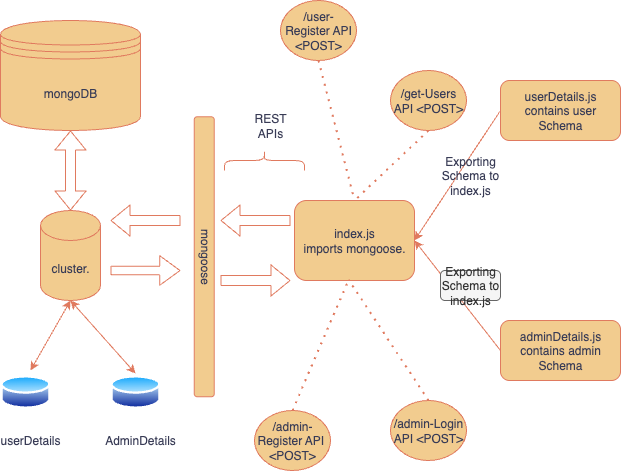

The diagram above was exported from draw.io. Its source (the exported page's mxGraphModel, read from the mxfile embedded in the PNG):
<mxGraphModel dx="1058" dy="618" grid="1" gridSize="10" guides="1" tooltips="1" connect="1" arrows="1" fold="1" page="1" pageScale="1" pageWidth="827" pageHeight="1169" background="#ffffff" math="0" shadow="0" adaptiveColors="simple">
  <root>
    <mxCell id="0" />
    <mxCell id="1" parent="0" />
    <mxCell id="T_PSCalrxBw_IGnm-Epd-1" value="index.js&lt;div&gt;imports mongoose.&lt;/div&gt;" style="rounded=1;whiteSpace=wrap;html=1;labelBackgroundColor=none;fillColor=#F2CC8F;strokeColor=#E07A5F;fontColor=#393C56;" parent="1" vertex="1">
      <mxGeometry x="294" y="200" width="120" height="80" as="geometry" />
    </mxCell>
    <mxCell id="YFIp8gRq__ZYFWO32oPo-2" value="mongoose" style="rounded=1;whiteSpace=wrap;html=1;rotation=90;labelBackgroundColor=none;fillColor=#F2CC8F;strokeColor=#E07A5F;fontColor=#393C56;" vertex="1" parent="1">
      <mxGeometry x="63.75" y="246.25" width="280" height="20" as="geometry" />
    </mxCell>
    <mxCell id="YFIp8gRq__ZYFWO32oPo-3" value="" style="shape=flexArrow;endArrow=classic;html=1;rounded=1;labelBackgroundColor=none;fontColor=default;strokeColor=#E07A5F;" edge="1" parent="1">
      <mxGeometry width="50" height="50" relative="1" as="geometry">
        <mxPoint x="290" y="220" as="sourcePoint" />
        <mxPoint x="220" y="220" as="targetPoint" />
      </mxGeometry>
    </mxCell>
    <mxCell id="YFIp8gRq__ZYFWO32oPo-4" value="" style="shape=flexArrow;endArrow=classic;html=1;rounded=1;labelBackgroundColor=none;fontColor=default;strokeColor=#E07A5F;" edge="1" parent="1">
      <mxGeometry width="50" height="50" relative="1" as="geometry">
        <mxPoint x="220" y="280" as="sourcePoint" />
        <mxPoint x="290" y="280" as="targetPoint" />
        <Array as="points">
          <mxPoint x="250" y="280" />
        </Array>
      </mxGeometry>
    </mxCell>
    <mxCell id="YFIp8gRq__ZYFWO32oPo-6" value="" style="shape=flexArrow;endArrow=classic;html=1;rounded=1;width=8.666666666666666;endSize=6.446666666666666;labelBackgroundColor=none;fontColor=default;strokeColor=#E07A5F;" edge="1" parent="1">
      <mxGeometry width="50" height="50" relative="1" as="geometry">
        <mxPoint x="110" y="270" as="sourcePoint" />
        <mxPoint x="180" y="270" as="targetPoint" />
        <Array as="points" />
      </mxGeometry>
    </mxCell>
    <mxCell id="YFIp8gRq__ZYFWO32oPo-8" value="" style="shape=flexArrow;endArrow=classic;html=1;rounded=1;labelBackgroundColor=none;fontColor=default;strokeColor=#E07A5F;" edge="1" parent="1">
      <mxGeometry width="50" height="50" relative="1" as="geometry">
        <mxPoint x="180" y="220" as="sourcePoint" />
        <mxPoint x="110" y="220" as="targetPoint" />
      </mxGeometry>
    </mxCell>
    <mxCell id="YFIp8gRq__ZYFWO32oPo-10" value="" style="shape=curlyBracket;whiteSpace=wrap;html=1;rounded=1;flipH=1;labelPosition=right;verticalLabelPosition=middle;align=left;verticalAlign=middle;rotation=-90;labelBackgroundColor=none;fillColor=#F2CC8F;strokeColor=#E07A5F;fontColor=#393C56;" vertex="1" parent="1">
      <mxGeometry x="254" y="120" width="20" height="80" as="geometry" />
    </mxCell>
    <mxCell id="YFIp8gRq__ZYFWO32oPo-12" value="REST APIs" style="text;strokeColor=none;align=center;fillColor=none;html=1;verticalAlign=middle;whiteSpace=wrap;rounded=1;labelBackgroundColor=none;fontColor=#393C56;" vertex="1" parent="1">
      <mxGeometry x="240" y="110" width="60" height="30" as="geometry" />
    </mxCell>
    <mxCell id="YFIp8gRq__ZYFWO32oPo-13" value="cluster." style="shape=cylinder3;whiteSpace=wrap;html=1;boundedLbl=1;backgroundOutline=1;size=15;labelBackgroundColor=none;fillColor=#F2CC8F;strokeColor=#E07A5F;fontColor=#393C56;rounded=1;" vertex="1" parent="1">
      <mxGeometry x="40" y="210" width="60" height="90" as="geometry" />
    </mxCell>
    <mxCell id="YFIp8gRq__ZYFWO32oPo-14" value="mongoDB" style="shape=datastore;whiteSpace=wrap;html=1;labelBackgroundColor=none;fillColor=#F2CC8F;strokeColor=#E07A5F;fontColor=#393C56;rounded=1;" vertex="1" parent="1">
      <mxGeometry y="20" width="140" height="110" as="geometry" />
    </mxCell>
    <mxCell id="YFIp8gRq__ZYFWO32oPo-15" value="" style="shape=flexArrow;endArrow=classic;startArrow=classic;html=1;rounded=1;exitX=0.5;exitY=0;exitDx=0;exitDy=0;exitPerimeter=0;entryX=0.5;entryY=1;entryDx=0;entryDy=0;labelBackgroundColor=none;fontColor=default;strokeColor=#E07A5F;" edge="1" parent="1" source="YFIp8gRq__ZYFWO32oPo-13" target="YFIp8gRq__ZYFWO32oPo-14">
      <mxGeometry width="100" height="100" relative="1" as="geometry">
        <mxPoint x="50" y="200" as="sourcePoint" />
        <mxPoint x="110" y="140" as="targetPoint" />
        <Array as="points" />
      </mxGeometry>
    </mxCell>
    <mxCell id="YFIp8gRq__ZYFWO32oPo-16" value="userDetails.js&lt;div&gt;contains user Schema&lt;/div&gt;" style="rounded=1;whiteSpace=wrap;html=1;labelBackgroundColor=none;fillColor=#F2CC8F;strokeColor=#E07A5F;fontColor=#393C56;" vertex="1" parent="1">
      <mxGeometry x="500" y="80" width="120" height="60" as="geometry" />
    </mxCell>
    <mxCell id="YFIp8gRq__ZYFWO32oPo-18" value="adminDetails.js&lt;div&gt;contains admin Schema&lt;/div&gt;" style="rounded=1;whiteSpace=wrap;html=1;labelBackgroundColor=none;fillColor=#F2CC8F;strokeColor=#E07A5F;fontColor=#393C56;" vertex="1" parent="1">
      <mxGeometry x="500" y="320" width="120" height="60" as="geometry" />
    </mxCell>
    <mxCell id="YFIp8gRq__ZYFWO32oPo-19" value="" style="endArrow=classic;html=1;rounded=1;exitX=0;exitY=0.5;exitDx=0;exitDy=0;entryX=1;entryY=0.5;entryDx=0;entryDy=0;labelBackgroundColor=none;fontColor=default;strokeColor=#E07A5F;" edge="1" parent="1" source="YFIp8gRq__ZYFWO32oPo-18" target="T_PSCalrxBw_IGnm-Epd-1">
      <mxGeometry width="50" height="50" relative="1" as="geometry">
        <mxPoint x="440" y="260" as="sourcePoint" />
        <mxPoint x="490" y="210" as="targetPoint" />
      </mxGeometry>
    </mxCell>
    <mxCell id="YFIp8gRq__ZYFWO32oPo-20" value="" style="endArrow=classic;html=1;rounded=1;exitX=0;exitY=0.5;exitDx=0;exitDy=0;entryX=1;entryY=0.5;entryDx=0;entryDy=0;labelBackgroundColor=none;fontColor=default;strokeColor=#E07A5F;" edge="1" parent="1" source="YFIp8gRq__ZYFWO32oPo-16" target="T_PSCalrxBw_IGnm-Epd-1">
      <mxGeometry width="50" height="50" relative="1" as="geometry">
        <mxPoint x="516" y="210" as="sourcePoint" />
        <mxPoint x="430" y="160" as="targetPoint" />
      </mxGeometry>
    </mxCell>
    <mxCell id="YFIp8gRq__ZYFWO32oPo-25" value="Exporting Schema to index.js" style="text;html=1;align=center;verticalAlign=middle;whiteSpace=wrap;rounded=1;labelBackgroundColor=none;fontColor=#393C56;" vertex="1" parent="1">
      <mxGeometry x="440" y="160" width="60" height="30" as="geometry" />
    </mxCell>
    <mxCell id="YFIp8gRq__ZYFWO32oPo-26" value="Exporting Schema to index.js" style="text;html=1;align=center;verticalAlign=middle;whiteSpace=wrap;rounded=1;labelBackgroundColor=none;fillColor=#f5f5f5;fontColor=#333333;strokeColor=#666666;" vertex="1" parent="1">
      <mxGeometry x="440" y="270" width="60" height="30" as="geometry" />
    </mxCell>
    <mxCell id="YFIp8gRq__ZYFWO32oPo-27" value="/admin-Register API&amp;nbsp;&lt;div&gt;&amp;lt;POST&amp;gt;&lt;/div&gt;" style="ellipse;whiteSpace=wrap;html=1;labelBackgroundColor=none;fillColor=#F2CC8F;strokeColor=#E07A5F;fontColor=#393C56;rounded=1;" vertex="1" parent="1">
      <mxGeometry x="254" y="410" width="76" height="60" as="geometry" />
    </mxCell>
    <mxCell id="YFIp8gRq__ZYFWO32oPo-28" value="/admin-Login API &amp;lt;POST&amp;gt;" style="ellipse;whiteSpace=wrap;html=1;labelBackgroundColor=none;fillColor=#F2CC8F;strokeColor=#E07A5F;fontColor=#393C56;rounded=1;" vertex="1" parent="1">
      <mxGeometry x="390" y="400" width="76" height="60" as="geometry" />
    </mxCell>
    <mxCell id="YFIp8gRq__ZYFWO32oPo-29" value="/get-Users API &amp;lt;POST&amp;gt;" style="ellipse;whiteSpace=wrap;html=1;labelBackgroundColor=none;fillColor=#F2CC8F;strokeColor=#E07A5F;fontColor=#393C56;rounded=1;" vertex="1" parent="1">
      <mxGeometry x="390" y="70" width="76" height="60" as="geometry" />
    </mxCell>
    <mxCell id="YFIp8gRq__ZYFWO32oPo-30" value="/user-Register API &amp;lt;POST&amp;gt;" style="ellipse;whiteSpace=wrap;html=1;labelBackgroundColor=none;fillColor=#F2CC8F;strokeColor=#E07A5F;fontColor=#393C56;rounded=1;" vertex="1" parent="1">
      <mxGeometry x="280" width="76" height="60" as="geometry" />
    </mxCell>
    <mxCell id="YFIp8gRq__ZYFWO32oPo-31" value="" style="endArrow=none;dashed=1;html=1;dashPattern=1 3;strokeWidth=2;rounded=1;exitX=0.5;exitY=0;exitDx=0;exitDy=0;entryX=0.451;entryY=0.991;entryDx=0;entryDy=0;entryPerimeter=0;labelBackgroundColor=none;fontColor=default;strokeColor=#E07A5F;" edge="1" parent="1" source="YFIp8gRq__ZYFWO32oPo-27" target="T_PSCalrxBw_IGnm-Epd-1">
      <mxGeometry width="50" height="50" relative="1" as="geometry">
        <mxPoint x="340" y="290" as="sourcePoint" />
        <mxPoint x="390" y="240" as="targetPoint" />
      </mxGeometry>
    </mxCell>
    <mxCell id="YFIp8gRq__ZYFWO32oPo-32" value="" style="endArrow=none;dashed=1;html=1;dashPattern=1 3;strokeWidth=2;rounded=1;exitX=0.5;exitY=0;exitDx=0;exitDy=0;entryX=0.451;entryY=0.991;entryDx=0;entryDy=0;entryPerimeter=0;labelBackgroundColor=none;fontColor=default;strokeColor=#E07A5F;" edge="1" parent="1" source="YFIp8gRq__ZYFWO32oPo-28" target="T_PSCalrxBw_IGnm-Epd-1">
      <mxGeometry width="50" height="50" relative="1" as="geometry">
        <mxPoint x="340" y="290" as="sourcePoint" />
        <mxPoint x="390" y="240" as="targetPoint" />
      </mxGeometry>
    </mxCell>
    <mxCell id="YFIp8gRq__ZYFWO32oPo-33" value="" style="endArrow=none;dashed=1;html=1;dashPattern=1 3;strokeWidth=2;rounded=1;exitX=0.5;exitY=1;exitDx=0;exitDy=0;entryX=0.5;entryY=0;entryDx=0;entryDy=0;labelBackgroundColor=none;fontColor=default;strokeColor=#E07A5F;" edge="1" parent="1" source="YFIp8gRq__ZYFWO32oPo-29" target="T_PSCalrxBw_IGnm-Epd-1">
      <mxGeometry width="50" height="50" relative="1" as="geometry">
        <mxPoint x="340" y="290" as="sourcePoint" />
        <mxPoint x="390" y="240" as="targetPoint" />
      </mxGeometry>
    </mxCell>
    <mxCell id="YFIp8gRq__ZYFWO32oPo-37" value="" style="endArrow=none;dashed=1;html=1;dashPattern=1 3;strokeWidth=2;rounded=1;exitX=0.5;exitY=1;exitDx=0;exitDy=0;entryX=0.5;entryY=0;entryDx=0;entryDy=0;labelBackgroundColor=none;fontColor=default;strokeColor=#E07A5F;" edge="1" parent="1" source="YFIp8gRq__ZYFWO32oPo-30" target="T_PSCalrxBw_IGnm-Epd-1">
      <mxGeometry width="50" height="50" relative="1" as="geometry">
        <mxPoint x="340" y="290" as="sourcePoint" />
        <mxPoint x="390" y="240" as="targetPoint" />
      </mxGeometry>
    </mxCell>
    <mxCell id="YFIp8gRq__ZYFWO32oPo-38" value="" style="image;aspect=fixed;perimeter=ellipsePerimeter;html=1;align=center;shadow=0;dashed=0;spacingTop=3;image=img/lib/active_directory/database.svg;labelBackgroundColor=none;fillColor=#F2CC8F;strokeColor=#E07A5F;fontColor=#393C56;rounded=1;" vertex="1" parent="1">
      <mxGeometry y="373" width="50" height="37" as="geometry" />
    </mxCell>
    <mxCell id="YFIp8gRq__ZYFWO32oPo-39" value="" style="image;aspect=fixed;perimeter=ellipsePerimeter;html=1;align=center;shadow=0;dashed=0;spacingTop=3;image=img/lib/active_directory/database.svg;labelBackgroundColor=none;fillColor=#F2CC8F;strokeColor=#E07A5F;fontColor=#393C56;rounded=1;" vertex="1" parent="1">
      <mxGeometry x="110" y="373" width="50" height="37" as="geometry" />
    </mxCell>
    <mxCell id="YFIp8gRq__ZYFWO32oPo-40" value="" style="endArrow=classic;startArrow=classic;html=1;rounded=1;entryX=0.5;entryY=1;entryDx=0;entryDy=0;entryPerimeter=0;labelBackgroundColor=none;fontColor=default;strokeColor=#E07A5F;" edge="1" parent="1" target="YFIp8gRq__ZYFWO32oPo-13">
      <mxGeometry width="50" height="50" relative="1" as="geometry">
        <mxPoint x="30" y="370" as="sourcePoint" />
        <mxPoint x="60" y="310" as="targetPoint" />
      </mxGeometry>
    </mxCell>
    <mxCell id="YFIp8gRq__ZYFWO32oPo-41" value="" style="endArrow=classic;startArrow=classic;html=1;rounded=1;entryX=0.5;entryY=1;entryDx=0;entryDy=0;entryPerimeter=0;exitX=0.5;exitY=0;exitDx=0;exitDy=0;labelBackgroundColor=none;fontColor=default;strokeColor=#E07A5F;" edge="1" parent="1" source="YFIp8gRq__ZYFWO32oPo-39" target="YFIp8gRq__ZYFWO32oPo-13">
      <mxGeometry width="50" height="50" relative="1" as="geometry">
        <mxPoint x="30" y="370" as="sourcePoint" />
        <mxPoint x="60" y="310" as="targetPoint" />
      </mxGeometry>
    </mxCell>
    <mxCell id="YFIp8gRq__ZYFWO32oPo-45" value="userDetails" style="text;html=1;align=center;verticalAlign=middle;whiteSpace=wrap;rounded=1;labelBackgroundColor=none;fontColor=#393C56;" vertex="1" parent="1">
      <mxGeometry y="425" width="60" height="30" as="geometry" />
    </mxCell>
    <mxCell id="YFIp8gRq__ZYFWO32oPo-47" value="AdminDetails" style="text;html=1;align=center;verticalAlign=middle;whiteSpace=wrap;rounded=1;labelBackgroundColor=none;fontColor=#393C56;" vertex="1" parent="1">
      <mxGeometry x="110" y="425" width="60" height="30" as="geometry" />
    </mxCell>
  </root>
</mxGraphModel>